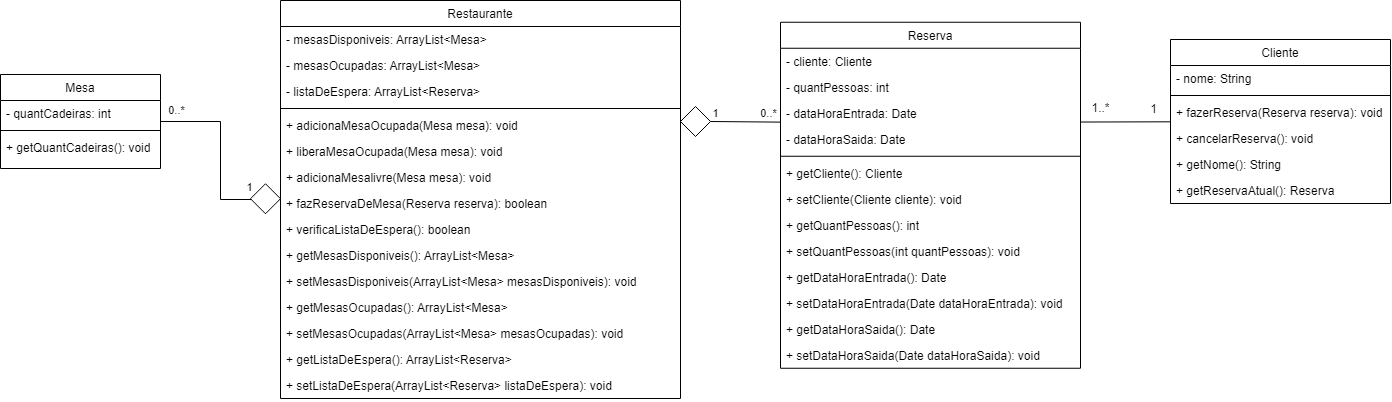

The diagram above was exported from draw.io. Its source (the exported page's mxGraphModel, read from the mxfile embedded in the PNG):
<mxGraphModel dx="3628" dy="1474" grid="1" gridSize="10" guides="1" tooltips="1" connect="1" arrows="1" fold="1" page="1" pageScale="1" pageWidth="1169" pageHeight="827" math="0" shadow="0">
  <root>
    <mxCell id="WIyWlLk6GJQsqaUBKTNV-0" />
    <mxCell id="WIyWlLk6GJQsqaUBKTNV-1" parent="WIyWlLk6GJQsqaUBKTNV-0" />
    <mxCell id="zkfFHV4jXpPFQw0GAbJ--17" value="Mesa" style="swimlane;fontStyle=0;align=center;verticalAlign=top;childLayout=stackLayout;horizontal=1;startSize=26;horizontalStack=0;resizeParent=1;resizeLast=0;collapsible=1;marginBottom=0;rounded=0;shadow=0;strokeWidth=1;" parent="WIyWlLk6GJQsqaUBKTNV-1" vertex="1">
      <mxGeometry x="-1210" y="144" width="160" height="94" as="geometry">
        <mxRectangle x="550" y="140" width="160" height="26" as="alternateBounds" />
      </mxGeometry>
    </mxCell>
    <mxCell id="ttDK7cb1Ljm5yalA4RNT-27" value="- quantCadeiras: int" style="text;align=left;verticalAlign=top;spacingLeft=4;spacingRight=4;overflow=hidden;rotatable=0;points=[[0,0.5],[1,0.5]];portConstraint=eastwest;fontStyle=0" parent="zkfFHV4jXpPFQw0GAbJ--17" vertex="1">
      <mxGeometry y="26" width="160" height="26" as="geometry" />
    </mxCell>
    <mxCell id="zkfFHV4jXpPFQw0GAbJ--23" value="" style="line;html=1;strokeWidth=1;align=left;verticalAlign=middle;spacingTop=-1;spacingLeft=3;spacingRight=3;rotatable=0;labelPosition=right;points=[];portConstraint=eastwest;" parent="zkfFHV4jXpPFQw0GAbJ--17" vertex="1">
      <mxGeometry y="52" width="160" height="8" as="geometry" />
    </mxCell>
    <mxCell id="KNtk2sonhVwhjnVDSqvV-29" value="+ getQuantCadeiras(): void" style="text;strokeColor=none;fillColor=none;align=left;verticalAlign=top;spacingLeft=4;spacingRight=4;overflow=hidden;rotatable=0;points=[[0,0.5],[1,0.5]];portConstraint=eastwest;whiteSpace=wrap;html=1;" vertex="1" parent="zkfFHV4jXpPFQw0GAbJ--17">
      <mxGeometry y="60" width="160" height="26" as="geometry" />
    </mxCell>
    <mxCell id="ttDK7cb1Ljm5yalA4RNT-0" value="Cliente" style="swimlane;fontStyle=0;align=center;verticalAlign=top;childLayout=stackLayout;horizontal=1;startSize=26;horizontalStack=0;resizeParent=1;resizeLast=0;collapsible=1;marginBottom=0;rounded=0;shadow=0;strokeWidth=1;" parent="WIyWlLk6GJQsqaUBKTNV-1" vertex="1">
      <mxGeometry x="-40" y="109" width="220" height="164" as="geometry">
        <mxRectangle x="550" y="140" width="160" height="26" as="alternateBounds" />
      </mxGeometry>
    </mxCell>
    <mxCell id="ttDK7cb1Ljm5yalA4RNT-1" value="- nome: String" style="text;align=left;verticalAlign=top;spacingLeft=4;spacingRight=4;overflow=hidden;rotatable=0;points=[[0,0.5],[1,0.5]];portConstraint=eastwest;" parent="ttDK7cb1Ljm5yalA4RNT-0" vertex="1">
      <mxGeometry y="26" width="220" height="26" as="geometry" />
    </mxCell>
    <mxCell id="ttDK7cb1Ljm5yalA4RNT-6" value="" style="line;html=1;strokeWidth=1;align=left;verticalAlign=middle;spacingTop=-1;spacingLeft=3;spacingRight=3;rotatable=0;labelPosition=right;points=[];portConstraint=eastwest;" parent="ttDK7cb1Ljm5yalA4RNT-0" vertex="1">
      <mxGeometry y="52" width="220" height="8" as="geometry" />
    </mxCell>
    <mxCell id="ttDK7cb1Ljm5yalA4RNT-7" value="+ fazerReserva(Reserva reserva): void" style="text;align=left;verticalAlign=top;spacingLeft=4;spacingRight=4;overflow=hidden;rotatable=0;points=[[0,0.5],[1,0.5]];portConstraint=eastwest;" parent="ttDK7cb1Ljm5yalA4RNT-0" vertex="1">
      <mxGeometry y="60" width="220" height="26" as="geometry" />
    </mxCell>
    <mxCell id="ttDK7cb1Ljm5yalA4RNT-33" value="+ cancelarReserva(): void" style="text;align=left;verticalAlign=top;spacingLeft=4;spacingRight=4;overflow=hidden;rotatable=0;points=[[0,0.5],[1,0.5]];portConstraint=eastwest;" parent="ttDK7cb1Ljm5yalA4RNT-0" vertex="1">
      <mxGeometry y="86" width="220" height="26" as="geometry" />
    </mxCell>
    <mxCell id="KNtk2sonhVwhjnVDSqvV-30" value="+ getNome(): String" style="text;align=left;verticalAlign=top;spacingLeft=4;spacingRight=4;overflow=hidden;rotatable=0;points=[[0,0.5],[1,0.5]];portConstraint=eastwest;" vertex="1" parent="ttDK7cb1Ljm5yalA4RNT-0">
      <mxGeometry y="112" width="220" height="26" as="geometry" />
    </mxCell>
    <mxCell id="KNtk2sonhVwhjnVDSqvV-31" value="+ getReservaAtual(): Reserva" style="text;align=left;verticalAlign=top;spacingLeft=4;spacingRight=4;overflow=hidden;rotatable=0;points=[[0,0.5],[1,0.5]];portConstraint=eastwest;" vertex="1" parent="ttDK7cb1Ljm5yalA4RNT-0">
      <mxGeometry y="138" width="220" height="26" as="geometry" />
    </mxCell>
    <mxCell id="ttDK7cb1Ljm5yalA4RNT-9" value="Reserva" style="swimlane;fontStyle=0;align=center;verticalAlign=top;childLayout=stackLayout;horizontal=1;startSize=26;horizontalStack=0;resizeParent=1;resizeLast=0;collapsible=1;marginBottom=0;rounded=0;shadow=0;strokeWidth=1;" parent="WIyWlLk6GJQsqaUBKTNV-1" vertex="1">
      <mxGeometry x="-430" y="91.75" width="300" height="346" as="geometry">
        <mxRectangle x="550" y="140" width="160" height="26" as="alternateBounds" />
      </mxGeometry>
    </mxCell>
    <mxCell id="ttDK7cb1Ljm5yalA4RNT-24" value="- cliente: Cliente" style="text;align=left;verticalAlign=top;spacingLeft=4;spacingRight=4;overflow=hidden;rotatable=0;points=[[0,0.5],[1,0.5]];portConstraint=eastwest;" parent="ttDK7cb1Ljm5yalA4RNT-9" vertex="1">
      <mxGeometry y="26" width="300" height="26" as="geometry" />
    </mxCell>
    <mxCell id="ttDK7cb1Ljm5yalA4RNT-10" value="- quantPessoas: int" style="text;align=left;verticalAlign=top;spacingLeft=4;spacingRight=4;overflow=hidden;rotatable=0;points=[[0,0.5],[1,0.5]];portConstraint=eastwest;" parent="ttDK7cb1Ljm5yalA4RNT-9" vertex="1">
      <mxGeometry y="52" width="300" height="26" as="geometry" />
    </mxCell>
    <mxCell id="ttDK7cb1Ljm5yalA4RNT-30" value="- dataHoraEntrada: Date" style="text;align=left;verticalAlign=top;spacingLeft=4;spacingRight=4;overflow=hidden;rotatable=0;points=[[0,0.5],[1,0.5]];portConstraint=eastwest;" parent="ttDK7cb1Ljm5yalA4RNT-9" vertex="1">
      <mxGeometry y="78" width="300" height="26" as="geometry" />
    </mxCell>
    <mxCell id="ttDK7cb1Ljm5yalA4RNT-32" value="- dataHoraSaida: Date" style="text;align=left;verticalAlign=top;spacingLeft=4;spacingRight=4;overflow=hidden;rotatable=0;points=[[0,0.5],[1,0.5]];portConstraint=eastwest;" parent="ttDK7cb1Ljm5yalA4RNT-9" vertex="1">
      <mxGeometry y="104" width="300" height="26" as="geometry" />
    </mxCell>
    <mxCell id="ttDK7cb1Ljm5yalA4RNT-15" value="" style="line;html=1;strokeWidth=1;align=left;verticalAlign=middle;spacingTop=-1;spacingLeft=3;spacingRight=3;rotatable=0;labelPosition=right;points=[];portConstraint=eastwest;" parent="ttDK7cb1Ljm5yalA4RNT-9" vertex="1">
      <mxGeometry y="130" width="300" height="8" as="geometry" />
    </mxCell>
    <mxCell id="KNtk2sonhVwhjnVDSqvV-15" value="+&amp;nbsp;getCliente(): Cliente" style="text;strokeColor=none;fillColor=none;align=left;verticalAlign=top;spacingLeft=4;spacingRight=4;overflow=hidden;rotatable=0;points=[[0,0.5],[1,0.5]];portConstraint=eastwest;whiteSpace=wrap;html=1;" vertex="1" parent="ttDK7cb1Ljm5yalA4RNT-9">
      <mxGeometry y="138" width="300" height="26" as="geometry" />
    </mxCell>
    <mxCell id="KNtk2sonhVwhjnVDSqvV-16" value="+&amp;nbsp;setCliente(Cliente cliente): void" style="text;strokeColor=none;fillColor=none;align=left;verticalAlign=top;spacingLeft=4;spacingRight=4;overflow=hidden;rotatable=0;points=[[0,0.5],[1,0.5]];portConstraint=eastwest;whiteSpace=wrap;html=1;" vertex="1" parent="ttDK7cb1Ljm5yalA4RNT-9">
      <mxGeometry y="164" width="300" height="26" as="geometry" />
    </mxCell>
    <mxCell id="KNtk2sonhVwhjnVDSqvV-17" value="+&amp;nbsp;getQuantPessoas(): int" style="text;strokeColor=none;fillColor=none;align=left;verticalAlign=top;spacingLeft=4;spacingRight=4;overflow=hidden;rotatable=0;points=[[0,0.5],[1,0.5]];portConstraint=eastwest;whiteSpace=wrap;html=1;" vertex="1" parent="ttDK7cb1Ljm5yalA4RNT-9">
      <mxGeometry y="190" width="300" height="26" as="geometry" />
    </mxCell>
    <mxCell id="KNtk2sonhVwhjnVDSqvV-18" value="+&amp;nbsp;setQuantPessoas(int quantPessoas): void" style="text;strokeColor=none;fillColor=none;align=left;verticalAlign=top;spacingLeft=4;spacingRight=4;overflow=hidden;rotatable=0;points=[[0,0.5],[1,0.5]];portConstraint=eastwest;whiteSpace=wrap;html=1;" vertex="1" parent="ttDK7cb1Ljm5yalA4RNT-9">
      <mxGeometry y="216" width="300" height="26" as="geometry" />
    </mxCell>
    <mxCell id="KNtk2sonhVwhjnVDSqvV-19" value="+&amp;nbsp;getDataHoraEntrada(): Date" style="text;strokeColor=none;fillColor=none;align=left;verticalAlign=top;spacingLeft=4;spacingRight=4;overflow=hidden;rotatable=0;points=[[0,0.5],[1,0.5]];portConstraint=eastwest;whiteSpace=wrap;html=1;" vertex="1" parent="ttDK7cb1Ljm5yalA4RNT-9">
      <mxGeometry y="242" width="300" height="26" as="geometry" />
    </mxCell>
    <mxCell id="KNtk2sonhVwhjnVDSqvV-20" value="+&amp;nbsp;setDataHoraEntrada(Date dataHoraEntrada): void" style="text;strokeColor=none;fillColor=none;align=left;verticalAlign=top;spacingLeft=4;spacingRight=4;overflow=hidden;rotatable=0;points=[[0,0.5],[1,0.5]];portConstraint=eastwest;whiteSpace=wrap;html=1;" vertex="1" parent="ttDK7cb1Ljm5yalA4RNT-9">
      <mxGeometry y="268" width="300" height="26" as="geometry" />
    </mxCell>
    <mxCell id="KNtk2sonhVwhjnVDSqvV-21" value="+&amp;nbsp;getDataHoraSaida(): Date" style="text;strokeColor=none;fillColor=none;align=left;verticalAlign=top;spacingLeft=4;spacingRight=4;overflow=hidden;rotatable=0;points=[[0,0.5],[1,0.5]];portConstraint=eastwest;whiteSpace=wrap;html=1;" vertex="1" parent="ttDK7cb1Ljm5yalA4RNT-9">
      <mxGeometry y="294" width="300" height="26" as="geometry" />
    </mxCell>
    <mxCell id="KNtk2sonhVwhjnVDSqvV-22" value="+&amp;nbsp;setDataHoraSaida(Date dataHoraSaida): void" style="text;strokeColor=none;fillColor=none;align=left;verticalAlign=top;spacingLeft=4;spacingRight=4;overflow=hidden;rotatable=0;points=[[0,0.5],[1,0.5]];portConstraint=eastwest;whiteSpace=wrap;html=1;" vertex="1" parent="ttDK7cb1Ljm5yalA4RNT-9">
      <mxGeometry y="320" width="300" height="26" as="geometry" />
    </mxCell>
    <mxCell id="V_YDIFwijgw4JnWAf5n1-9" value="" style="endArrow=none;html=1;rounded=0;entryX=1;entryY=0.838;entryDx=0;entryDy=0;entryPerimeter=0;" parent="WIyWlLk6GJQsqaUBKTNV-1" source="ttDK7cb1Ljm5yalA4RNT-0" target="ttDK7cb1Ljm5yalA4RNT-30" edge="1">
      <mxGeometry width="50" height="50" relative="1" as="geometry">
        <mxPoint x="-64.5" y="333.5" as="sourcePoint" />
        <mxPoint x="-14.5" y="283.5" as="targetPoint" />
      </mxGeometry>
    </mxCell>
    <mxCell id="V_YDIFwijgw4JnWAf5n1-10" value="1..*" style="text;html=1;align=center;verticalAlign=middle;resizable=0;points=[];autosize=1;strokeColor=none;fillColor=none;" parent="WIyWlLk6GJQsqaUBKTNV-1" vertex="1">
      <mxGeometry x="-130" y="162.75" width="40" height="30" as="geometry" />
    </mxCell>
    <mxCell id="V_YDIFwijgw4JnWAf5n1-12" value="1" style="text;html=1;align=center;verticalAlign=middle;resizable=0;points=[];autosize=1;strokeColor=none;fillColor=none;" parent="WIyWlLk6GJQsqaUBKTNV-1" vertex="1">
      <mxGeometry x="-72.5" y="163.75" width="30" height="30" as="geometry" />
    </mxCell>
    <mxCell id="weizfhf17cbN0OkpOxF3-5" value="1" style="edgeLabel;html=1;align=center;verticalAlign=middle;resizable=0;points=[];" parent="WIyWlLk6GJQsqaUBKTNV-1" connectable="0" vertex="1">
      <mxGeometry x="-885.9990322580645" y="264.75" as="geometry">
        <mxPoint x="-76" y="-8" as="offset" />
      </mxGeometry>
    </mxCell>
    <mxCell id="Luuy_HoZwlvODhjUegZK-6" value="Restaurante" style="swimlane;fontStyle=0;align=center;verticalAlign=top;childLayout=stackLayout;horizontal=1;startSize=26;horizontalStack=0;resizeParent=1;resizeLast=0;collapsible=1;marginBottom=0;rounded=0;shadow=0;strokeWidth=1;" parent="WIyWlLk6GJQsqaUBKTNV-1" vertex="1">
      <mxGeometry x="-930" y="70" width="400" height="398" as="geometry">
        <mxRectangle x="550" y="140" width="160" height="26" as="alternateBounds" />
      </mxGeometry>
    </mxCell>
    <mxCell id="Luuy_HoZwlvODhjUegZK-11" value="- mesasDisponiveis: ArrayList&lt;Mesa&gt;" style="text;align=left;verticalAlign=top;spacingLeft=4;spacingRight=4;overflow=hidden;rotatable=0;points=[[0,0.5],[1,0.5]];portConstraint=eastwest;fontStyle=0" parent="Luuy_HoZwlvODhjUegZK-6" vertex="1">
      <mxGeometry y="26" width="400" height="26" as="geometry" />
    </mxCell>
    <mxCell id="Luuy_HoZwlvODhjUegZK-7" value="- mesasOcupadas: ArrayList&lt;Mesa&gt;" style="text;align=left;verticalAlign=top;spacingLeft=4;spacingRight=4;overflow=hidden;rotatable=0;points=[[0,0.5],[1,0.5]];portConstraint=eastwest;fontStyle=0" parent="Luuy_HoZwlvODhjUegZK-6" vertex="1">
      <mxGeometry y="52" width="400" height="26" as="geometry" />
    </mxCell>
    <mxCell id="Luuy_HoZwlvODhjUegZK-14" value="- listaDeEspera: ArrayList&lt;Reserva&gt;" style="text;align=left;verticalAlign=top;spacingLeft=4;spacingRight=4;overflow=hidden;rotatable=0;points=[[0,0.5],[1,0.5]];portConstraint=eastwest;fontStyle=0" parent="Luuy_HoZwlvODhjUegZK-6" vertex="1">
      <mxGeometry y="78" width="400" height="26" as="geometry" />
    </mxCell>
    <mxCell id="Luuy_HoZwlvODhjUegZK-8" value="" style="line;html=1;strokeWidth=1;align=left;verticalAlign=middle;spacingTop=-1;spacingLeft=3;spacingRight=3;rotatable=0;labelPosition=right;points=[];portConstraint=eastwest;" parent="Luuy_HoZwlvODhjUegZK-6" vertex="1">
      <mxGeometry y="104" width="400" height="8" as="geometry" />
    </mxCell>
    <mxCell id="Luuy_HoZwlvODhjUegZK-9" value="+ adicionaMesaOcupada(Mesa mesa): void" style="text;align=left;verticalAlign=top;spacingLeft=4;spacingRight=4;overflow=hidden;rotatable=0;points=[[0,0.5],[1,0.5]];portConstraint=eastwest;fontStyle=0" parent="Luuy_HoZwlvODhjUegZK-6" vertex="1">
      <mxGeometry y="112" width="400" height="26" as="geometry" />
    </mxCell>
    <mxCell id="KNtk2sonhVwhjnVDSqvV-6" value="+ liberaMesaOcupada(Mesa mesa): void" style="text;align=left;verticalAlign=top;spacingLeft=4;spacingRight=4;overflow=hidden;rotatable=0;points=[[0,0.5],[1,0.5]];portConstraint=eastwest;fontStyle=0" vertex="1" parent="Luuy_HoZwlvODhjUegZK-6">
      <mxGeometry y="138" width="400" height="26" as="geometry" />
    </mxCell>
    <mxCell id="KNtk2sonhVwhjnVDSqvV-1" value="+ adicionaMesalivre(Mesa mesa): void" style="text;align=left;verticalAlign=top;spacingLeft=4;spacingRight=4;overflow=hidden;rotatable=0;points=[[0,0.5],[1,0.5]];portConstraint=eastwest;fontStyle=0" vertex="1" parent="Luuy_HoZwlvODhjUegZK-6">
      <mxGeometry y="164" width="400" height="26" as="geometry" />
    </mxCell>
    <mxCell id="KNtk2sonhVwhjnVDSqvV-2" value="+ fazReservaDeMesa(Reserva reserva): boolean" style="text;align=left;verticalAlign=top;spacingLeft=4;spacingRight=4;overflow=hidden;rotatable=0;points=[[0,0.5],[1,0.5]];portConstraint=eastwest;fontStyle=0" vertex="1" parent="Luuy_HoZwlvODhjUegZK-6">
      <mxGeometry y="190" width="400" height="26" as="geometry" />
    </mxCell>
    <mxCell id="KNtk2sonhVwhjnVDSqvV-5" value="+ verificaListaDeEspera(): boolean" style="text;align=left;verticalAlign=top;spacingLeft=4;spacingRight=4;overflow=hidden;rotatable=0;points=[[0,0.5],[1,0.5]];portConstraint=eastwest;fontStyle=0" vertex="1" parent="Luuy_HoZwlvODhjUegZK-6">
      <mxGeometry y="216" width="400" height="26" as="geometry" />
    </mxCell>
    <mxCell id="KNtk2sonhVwhjnVDSqvV-23" value="+ getMesasDisponiveis(): ArrayList&lt;Mesa&gt;" style="text;align=left;verticalAlign=top;spacingLeft=4;spacingRight=4;overflow=hidden;rotatable=0;points=[[0,0.5],[1,0.5]];portConstraint=eastwest;fontStyle=0" vertex="1" parent="Luuy_HoZwlvODhjUegZK-6">
      <mxGeometry y="242" width="400" height="26" as="geometry" />
    </mxCell>
    <mxCell id="KNtk2sonhVwhjnVDSqvV-24" value="+ setMesasDisponiveis(ArrayList&lt;Mesa&gt; mesasDisponiveis): void" style="text;align=left;verticalAlign=top;spacingLeft=4;spacingRight=4;overflow=hidden;rotatable=0;points=[[0,0.5],[1,0.5]];portConstraint=eastwest;fontStyle=0" vertex="1" parent="Luuy_HoZwlvODhjUegZK-6">
      <mxGeometry y="268" width="400" height="26" as="geometry" />
    </mxCell>
    <mxCell id="KNtk2sonhVwhjnVDSqvV-25" value="+ getMesasOcupadas(): ArrayList&lt;Mesa&gt;" style="text;align=left;verticalAlign=top;spacingLeft=4;spacingRight=4;overflow=hidden;rotatable=0;points=[[0,0.5],[1,0.5]];portConstraint=eastwest;fontStyle=0" vertex="1" parent="Luuy_HoZwlvODhjUegZK-6">
      <mxGeometry y="294" width="400" height="26" as="geometry" />
    </mxCell>
    <mxCell id="KNtk2sonhVwhjnVDSqvV-26" value="+ setMesasOcupadas(ArrayList&lt;Mesa&gt; mesasOcupadas): void" style="text;align=left;verticalAlign=top;spacingLeft=4;spacingRight=4;overflow=hidden;rotatable=0;points=[[0,0.5],[1,0.5]];portConstraint=eastwest;fontStyle=0" vertex="1" parent="Luuy_HoZwlvODhjUegZK-6">
      <mxGeometry y="320" width="400" height="26" as="geometry" />
    </mxCell>
    <mxCell id="KNtk2sonhVwhjnVDSqvV-27" value="+ getListaDeEspera(): ArrayList&lt;Reserva&gt;" style="text;align=left;verticalAlign=top;spacingLeft=4;spacingRight=4;overflow=hidden;rotatable=0;points=[[0,0.5],[1,0.5]];portConstraint=eastwest;fontStyle=0" vertex="1" parent="Luuy_HoZwlvODhjUegZK-6">
      <mxGeometry y="346" width="400" height="26" as="geometry" />
    </mxCell>
    <mxCell id="KNtk2sonhVwhjnVDSqvV-28" value="+ setListaDeEspera(ArrayList&lt;Reserva&gt; listaDeEspera): void" style="text;align=left;verticalAlign=top;spacingLeft=4;spacingRight=4;overflow=hidden;rotatable=0;points=[[0,0.5],[1,0.5]];portConstraint=eastwest;fontStyle=0" vertex="1" parent="Luuy_HoZwlvODhjUegZK-6">
      <mxGeometry y="372" width="400" height="26" as="geometry" />
    </mxCell>
    <mxCell id="Luuy_HoZwlvODhjUegZK-20" value="" style="edgeStyle=orthogonalEdgeStyle;rounded=0;orthogonalLoop=1;jettySize=auto;html=1;" parent="WIyWlLk6GJQsqaUBKTNV-1" source="zkfFHV4jXpPFQw0GAbJ--17" target="Luuy_HoZwlvODhjUegZK-6" edge="1">
      <mxGeometry relative="1" as="geometry">
        <mxPoint x="-1008" y="177.75" as="sourcePoint" />
        <mxPoint x="-930" y="177.75" as="targetPoint" />
      </mxGeometry>
    </mxCell>
    <mxCell id="Luuy_HoZwlvODhjUegZK-21" value="0..*" style="edgeLabel;html=1;align=center;verticalAlign=middle;resizable=0;points=[];" parent="Luuy_HoZwlvODhjUegZK-20" connectable="0" vertex="1">
      <mxGeometry x="-0.436" y="4" relative="1" as="geometry">
        <mxPoint x="-41" y="-8" as="offset" />
      </mxGeometry>
    </mxCell>
    <mxCell id="V_YDIFwijgw4JnWAf5n1-8" value="" style="rhombus;whiteSpace=wrap;html=1;" parent="WIyWlLk6GJQsqaUBKTNV-1" vertex="1">
      <mxGeometry x="-960" y="253.25" width="30" height="30" as="geometry" />
    </mxCell>
    <mxCell id="KNtk2sonhVwhjnVDSqvV-9" value="" style="rhombus;whiteSpace=wrap;html=1;" vertex="1" parent="WIyWlLk6GJQsqaUBKTNV-1">
      <mxGeometry x="-530" y="176" width="30" height="30" as="geometry" />
    </mxCell>
    <mxCell id="KNtk2sonhVwhjnVDSqvV-12" value="" style="endArrow=none;html=1;rounded=0;entryX=1;entryY=0.5;entryDx=0;entryDy=0;exitX=0;exitY=0.842;exitDx=0;exitDy=0;exitPerimeter=0;" edge="1" parent="WIyWlLk6GJQsqaUBKTNV-1" source="ttDK7cb1Ljm5yalA4RNT-30" target="KNtk2sonhVwhjnVDSqvV-9">
      <mxGeometry width="50" height="50" relative="1" as="geometry">
        <mxPoint x="-430" y="190" as="sourcePoint" />
        <mxPoint x="-480" y="195.75" as="targetPoint" />
      </mxGeometry>
    </mxCell>
    <mxCell id="KNtk2sonhVwhjnVDSqvV-13" value="0..*" style="edgeLabel;html=1;align=center;verticalAlign=middle;resizable=0;points=[];" vertex="1" connectable="0" parent="KNtk2sonhVwhjnVDSqvV-12">
      <mxGeometry x="-0.7568" relative="1" as="geometry">
        <mxPoint x="-4" y="-9" as="offset" />
      </mxGeometry>
    </mxCell>
    <mxCell id="KNtk2sonhVwhjnVDSqvV-14" value="1" style="edgeLabel;html=1;align=center;verticalAlign=middle;resizable=0;points=[];" vertex="1" connectable="0" parent="KNtk2sonhVwhjnVDSqvV-12">
      <mxGeometry x="-0.7568" relative="1" as="geometry">
        <mxPoint x="-57" y="-9" as="offset" />
      </mxGeometry>
    </mxCell>
  </root>
</mxGraphModel>